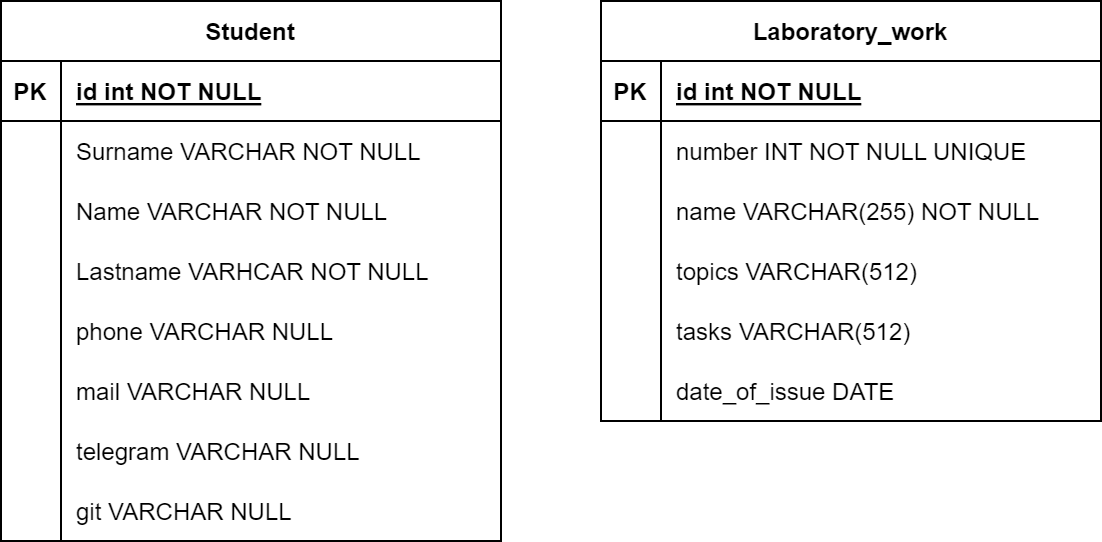

The diagram above was exported from draw.io. Its source (the exported page's mxGraphModel, read from the mxfile embedded in the PNG):
<mxGraphModel dx="1114" dy="597" grid="1" gridSize="10" guides="1" tooltips="1" connect="1" arrows="1" fold="1" page="1" pageScale="1" pageWidth="850" pageHeight="1100" math="0" shadow="0" extFonts="Permanent Marker^https://fonts.googleapis.com/css?family=Permanent+Marker">
  <root>
    <mxCell id="0" />
    <mxCell id="1" parent="0" />
    <mxCell id="C-vyLk0tnHw3VtMMgP7b-2" value="Student" style="shape=table;startSize=30;container=1;collapsible=1;childLayout=tableLayout;fixedRows=1;rowLines=0;fontStyle=1;align=center;resizeLast=1;" parent="1" vertex="1">
      <mxGeometry x="260" y="60" width="250" height="270" as="geometry" />
    </mxCell>
    <mxCell id="C-vyLk0tnHw3VtMMgP7b-3" value="" style="shape=partialRectangle;collapsible=0;dropTarget=0;pointerEvents=0;fillColor=none;points=[[0,0.5],[1,0.5]];portConstraint=eastwest;top=0;left=0;right=0;bottom=1;" parent="C-vyLk0tnHw3VtMMgP7b-2" vertex="1">
      <mxGeometry y="30" width="250" height="30" as="geometry" />
    </mxCell>
    <mxCell id="C-vyLk0tnHw3VtMMgP7b-4" value="PK" style="shape=partialRectangle;overflow=hidden;connectable=0;fillColor=none;top=0;left=0;bottom=0;right=0;fontStyle=1;" parent="C-vyLk0tnHw3VtMMgP7b-3" vertex="1">
      <mxGeometry width="30" height="30" as="geometry">
        <mxRectangle width="30" height="30" as="alternateBounds" />
      </mxGeometry>
    </mxCell>
    <mxCell id="C-vyLk0tnHw3VtMMgP7b-5" value="id int NOT NULL " style="shape=partialRectangle;overflow=hidden;connectable=0;fillColor=none;top=0;left=0;bottom=0;right=0;align=left;spacingLeft=6;fontStyle=5;" parent="C-vyLk0tnHw3VtMMgP7b-3" vertex="1">
      <mxGeometry x="30" width="220" height="30" as="geometry">
        <mxRectangle width="220" height="30" as="alternateBounds" />
      </mxGeometry>
    </mxCell>
    <mxCell id="C-vyLk0tnHw3VtMMgP7b-9" value="" style="shape=partialRectangle;collapsible=0;dropTarget=0;pointerEvents=0;fillColor=none;points=[[0,0.5],[1,0.5]];portConstraint=eastwest;top=0;left=0;right=0;bottom=0;" parent="C-vyLk0tnHw3VtMMgP7b-2" vertex="1">
      <mxGeometry y="60" width="250" height="30" as="geometry" />
    </mxCell>
    <mxCell id="C-vyLk0tnHw3VtMMgP7b-10" value="" style="shape=partialRectangle;overflow=hidden;connectable=0;fillColor=none;top=0;left=0;bottom=0;right=0;" parent="C-vyLk0tnHw3VtMMgP7b-9" vertex="1">
      <mxGeometry width="30" height="30" as="geometry">
        <mxRectangle width="30" height="30" as="alternateBounds" />
      </mxGeometry>
    </mxCell>
    <mxCell id="C-vyLk0tnHw3VtMMgP7b-11" value="Surname VARCHAR NOT NULL" style="shape=partialRectangle;overflow=hidden;connectable=0;fillColor=none;top=0;left=0;bottom=0;right=0;align=left;spacingLeft=6;" parent="C-vyLk0tnHw3VtMMgP7b-9" vertex="1">
      <mxGeometry x="30" width="220" height="30" as="geometry">
        <mxRectangle width="220" height="30" as="alternateBounds" />
      </mxGeometry>
    </mxCell>
    <mxCell id="r19dCwzTpwtzCdEbo6cf-1" style="shape=partialRectangle;collapsible=0;dropTarget=0;pointerEvents=0;fillColor=none;points=[[0,0.5],[1,0.5]];portConstraint=eastwest;top=0;left=0;right=0;bottom=0;" parent="C-vyLk0tnHw3VtMMgP7b-2" vertex="1">
      <mxGeometry y="90" width="250" height="30" as="geometry" />
    </mxCell>
    <mxCell id="r19dCwzTpwtzCdEbo6cf-2" style="shape=partialRectangle;overflow=hidden;connectable=0;fillColor=none;top=0;left=0;bottom=0;right=0;" parent="r19dCwzTpwtzCdEbo6cf-1" vertex="1">
      <mxGeometry width="30" height="30" as="geometry">
        <mxRectangle width="30" height="30" as="alternateBounds" />
      </mxGeometry>
    </mxCell>
    <mxCell id="r19dCwzTpwtzCdEbo6cf-3" value="Name VARCHAR NOT NULL" style="shape=partialRectangle;overflow=hidden;connectable=0;fillColor=none;top=0;left=0;bottom=0;right=0;align=left;spacingLeft=6;" parent="r19dCwzTpwtzCdEbo6cf-1" vertex="1">
      <mxGeometry x="30" width="220" height="30" as="geometry">
        <mxRectangle width="220" height="30" as="alternateBounds" />
      </mxGeometry>
    </mxCell>
    <mxCell id="r19dCwzTpwtzCdEbo6cf-4" style="shape=partialRectangle;collapsible=0;dropTarget=0;pointerEvents=0;fillColor=none;points=[[0,0.5],[1,0.5]];portConstraint=eastwest;top=0;left=0;right=0;bottom=0;" parent="C-vyLk0tnHw3VtMMgP7b-2" vertex="1">
      <mxGeometry y="120" width="250" height="30" as="geometry" />
    </mxCell>
    <mxCell id="r19dCwzTpwtzCdEbo6cf-5" style="shape=partialRectangle;overflow=hidden;connectable=0;fillColor=none;top=0;left=0;bottom=0;right=0;" parent="r19dCwzTpwtzCdEbo6cf-4" vertex="1">
      <mxGeometry width="30" height="30" as="geometry">
        <mxRectangle width="30" height="30" as="alternateBounds" />
      </mxGeometry>
    </mxCell>
    <mxCell id="r19dCwzTpwtzCdEbo6cf-6" value="Lastname VARHCAR NOT NULL" style="shape=partialRectangle;overflow=hidden;connectable=0;fillColor=none;top=0;left=0;bottom=0;right=0;align=left;spacingLeft=6;" parent="r19dCwzTpwtzCdEbo6cf-4" vertex="1">
      <mxGeometry x="30" width="220" height="30" as="geometry">
        <mxRectangle width="220" height="30" as="alternateBounds" />
      </mxGeometry>
    </mxCell>
    <mxCell id="r19dCwzTpwtzCdEbo6cf-7" style="shape=partialRectangle;collapsible=0;dropTarget=0;pointerEvents=0;fillColor=none;points=[[0,0.5],[1,0.5]];portConstraint=eastwest;top=0;left=0;right=0;bottom=0;" parent="C-vyLk0tnHw3VtMMgP7b-2" vertex="1">
      <mxGeometry y="150" width="250" height="30" as="geometry" />
    </mxCell>
    <mxCell id="r19dCwzTpwtzCdEbo6cf-8" style="shape=partialRectangle;overflow=hidden;connectable=0;fillColor=none;top=0;left=0;bottom=0;right=0;" parent="r19dCwzTpwtzCdEbo6cf-7" vertex="1">
      <mxGeometry width="30" height="30" as="geometry">
        <mxRectangle width="30" height="30" as="alternateBounds" />
      </mxGeometry>
    </mxCell>
    <mxCell id="r19dCwzTpwtzCdEbo6cf-9" value="phone VARCHAR NULL" style="shape=partialRectangle;overflow=hidden;connectable=0;fillColor=none;top=0;left=0;bottom=0;right=0;align=left;spacingLeft=6;" parent="r19dCwzTpwtzCdEbo6cf-7" vertex="1">
      <mxGeometry x="30" width="220" height="30" as="geometry">
        <mxRectangle width="220" height="30" as="alternateBounds" />
      </mxGeometry>
    </mxCell>
    <mxCell id="r19dCwzTpwtzCdEbo6cf-10" style="shape=partialRectangle;collapsible=0;dropTarget=0;pointerEvents=0;fillColor=none;points=[[0,0.5],[1,0.5]];portConstraint=eastwest;top=0;left=0;right=0;bottom=0;" parent="C-vyLk0tnHw3VtMMgP7b-2" vertex="1">
      <mxGeometry y="180" width="250" height="30" as="geometry" />
    </mxCell>
    <mxCell id="r19dCwzTpwtzCdEbo6cf-11" style="shape=partialRectangle;overflow=hidden;connectable=0;fillColor=none;top=0;left=0;bottom=0;right=0;" parent="r19dCwzTpwtzCdEbo6cf-10" vertex="1">
      <mxGeometry width="30" height="30" as="geometry">
        <mxRectangle width="30" height="30" as="alternateBounds" />
      </mxGeometry>
    </mxCell>
    <mxCell id="r19dCwzTpwtzCdEbo6cf-12" value="mail VARCHAR NULL" style="shape=partialRectangle;overflow=hidden;connectable=0;fillColor=none;top=0;left=0;bottom=0;right=0;align=left;spacingLeft=6;" parent="r19dCwzTpwtzCdEbo6cf-10" vertex="1">
      <mxGeometry x="30" width="220" height="30" as="geometry">
        <mxRectangle width="220" height="30" as="alternateBounds" />
      </mxGeometry>
    </mxCell>
    <mxCell id="r19dCwzTpwtzCdEbo6cf-13" style="shape=partialRectangle;collapsible=0;dropTarget=0;pointerEvents=0;fillColor=none;points=[[0,0.5],[1,0.5]];portConstraint=eastwest;top=0;left=0;right=0;bottom=0;" parent="C-vyLk0tnHw3VtMMgP7b-2" vertex="1">
      <mxGeometry y="210" width="250" height="30" as="geometry" />
    </mxCell>
    <mxCell id="r19dCwzTpwtzCdEbo6cf-14" style="shape=partialRectangle;overflow=hidden;connectable=0;fillColor=none;top=0;left=0;bottom=0;right=0;" parent="r19dCwzTpwtzCdEbo6cf-13" vertex="1">
      <mxGeometry width="30" height="30" as="geometry">
        <mxRectangle width="30" height="30" as="alternateBounds" />
      </mxGeometry>
    </mxCell>
    <mxCell id="r19dCwzTpwtzCdEbo6cf-15" value="telegram VARCHAR NULL" style="shape=partialRectangle;overflow=hidden;connectable=0;fillColor=none;top=0;left=0;bottom=0;right=0;align=left;spacingLeft=6;" parent="r19dCwzTpwtzCdEbo6cf-13" vertex="1">
      <mxGeometry x="30" width="220" height="30" as="geometry">
        <mxRectangle width="220" height="30" as="alternateBounds" />
      </mxGeometry>
    </mxCell>
    <mxCell id="r19dCwzTpwtzCdEbo6cf-16" style="shape=partialRectangle;collapsible=0;dropTarget=0;pointerEvents=0;fillColor=none;points=[[0,0.5],[1,0.5]];portConstraint=eastwest;top=0;left=0;right=0;bottom=0;" parent="C-vyLk0tnHw3VtMMgP7b-2" vertex="1">
      <mxGeometry y="240" width="250" height="30" as="geometry" />
    </mxCell>
    <mxCell id="r19dCwzTpwtzCdEbo6cf-17" style="shape=partialRectangle;overflow=hidden;connectable=0;fillColor=none;top=0;left=0;bottom=0;right=0;" parent="r19dCwzTpwtzCdEbo6cf-16" vertex="1">
      <mxGeometry width="30" height="30" as="geometry">
        <mxRectangle width="30" height="30" as="alternateBounds" />
      </mxGeometry>
    </mxCell>
    <mxCell id="r19dCwzTpwtzCdEbo6cf-18" value="git VARCHAR NULL" style="shape=partialRectangle;overflow=hidden;connectable=0;fillColor=none;top=0;left=0;bottom=0;right=0;align=left;spacingLeft=6;" parent="r19dCwzTpwtzCdEbo6cf-16" vertex="1">
      <mxGeometry x="30" width="220" height="30" as="geometry">
        <mxRectangle width="220" height="30" as="alternateBounds" />
      </mxGeometry>
    </mxCell>
    <mxCell id="Fprv4E5tCJJ1SigbWGSK-1" value="Laboratory_work" style="shape=table;startSize=30;container=1;collapsible=1;childLayout=tableLayout;fixedRows=1;rowLines=0;fontStyle=1;align=center;resizeLast=1;" vertex="1" parent="1">
      <mxGeometry x="560" y="60" width="250" height="210" as="geometry" />
    </mxCell>
    <mxCell id="Fprv4E5tCJJ1SigbWGSK-2" value="" style="shape=partialRectangle;collapsible=0;dropTarget=0;pointerEvents=0;fillColor=none;points=[[0,0.5],[1,0.5]];portConstraint=eastwest;top=0;left=0;right=0;bottom=1;" vertex="1" parent="Fprv4E5tCJJ1SigbWGSK-1">
      <mxGeometry y="30" width="250" height="30" as="geometry" />
    </mxCell>
    <mxCell id="Fprv4E5tCJJ1SigbWGSK-3" value="PK" style="shape=partialRectangle;overflow=hidden;connectable=0;fillColor=none;top=0;left=0;bottom=0;right=0;fontStyle=1;" vertex="1" parent="Fprv4E5tCJJ1SigbWGSK-2">
      <mxGeometry width="30" height="30" as="geometry">
        <mxRectangle width="30" height="30" as="alternateBounds" />
      </mxGeometry>
    </mxCell>
    <mxCell id="Fprv4E5tCJJ1SigbWGSK-4" value="id int NOT NULL " style="shape=partialRectangle;overflow=hidden;connectable=0;fillColor=none;top=0;left=0;bottom=0;right=0;align=left;spacingLeft=6;fontStyle=5;" vertex="1" parent="Fprv4E5tCJJ1SigbWGSK-2">
      <mxGeometry x="30" width="220" height="30" as="geometry">
        <mxRectangle width="220" height="30" as="alternateBounds" />
      </mxGeometry>
    </mxCell>
    <mxCell id="Fprv4E5tCJJ1SigbWGSK-5" value="" style="shape=partialRectangle;collapsible=0;dropTarget=0;pointerEvents=0;fillColor=none;points=[[0,0.5],[1,0.5]];portConstraint=eastwest;top=0;left=0;right=0;bottom=0;" vertex="1" parent="Fprv4E5tCJJ1SigbWGSK-1">
      <mxGeometry y="60" width="250" height="30" as="geometry" />
    </mxCell>
    <mxCell id="Fprv4E5tCJJ1SigbWGSK-6" value="" style="shape=partialRectangle;overflow=hidden;connectable=0;fillColor=none;top=0;left=0;bottom=0;right=0;" vertex="1" parent="Fprv4E5tCJJ1SigbWGSK-5">
      <mxGeometry width="30" height="30" as="geometry">
        <mxRectangle width="30" height="30" as="alternateBounds" />
      </mxGeometry>
    </mxCell>
    <mxCell id="Fprv4E5tCJJ1SigbWGSK-7" value="number INT NOT NULL UNIQUE" style="shape=partialRectangle;overflow=hidden;connectable=0;fillColor=none;top=0;left=0;bottom=0;right=0;align=left;spacingLeft=6;" vertex="1" parent="Fprv4E5tCJJ1SigbWGSK-5">
      <mxGeometry x="30" width="220" height="30" as="geometry">
        <mxRectangle width="220" height="30" as="alternateBounds" />
      </mxGeometry>
    </mxCell>
    <mxCell id="Fprv4E5tCJJ1SigbWGSK-8" style="shape=partialRectangle;collapsible=0;dropTarget=0;pointerEvents=0;fillColor=none;points=[[0,0.5],[1,0.5]];portConstraint=eastwest;top=0;left=0;right=0;bottom=0;" vertex="1" parent="Fprv4E5tCJJ1SigbWGSK-1">
      <mxGeometry y="90" width="250" height="30" as="geometry" />
    </mxCell>
    <mxCell id="Fprv4E5tCJJ1SigbWGSK-9" style="shape=partialRectangle;overflow=hidden;connectable=0;fillColor=none;top=0;left=0;bottom=0;right=0;" vertex="1" parent="Fprv4E5tCJJ1SigbWGSK-8">
      <mxGeometry width="30" height="30" as="geometry">
        <mxRectangle width="30" height="30" as="alternateBounds" />
      </mxGeometry>
    </mxCell>
    <mxCell id="Fprv4E5tCJJ1SigbWGSK-10" value="name VARCHAR(255) NOT NULL" style="shape=partialRectangle;overflow=hidden;connectable=0;fillColor=none;top=0;left=0;bottom=0;right=0;align=left;spacingLeft=6;" vertex="1" parent="Fprv4E5tCJJ1SigbWGSK-8">
      <mxGeometry x="30" width="220" height="30" as="geometry">
        <mxRectangle width="220" height="30" as="alternateBounds" />
      </mxGeometry>
    </mxCell>
    <mxCell id="Fprv4E5tCJJ1SigbWGSK-11" style="shape=partialRectangle;collapsible=0;dropTarget=0;pointerEvents=0;fillColor=none;points=[[0,0.5],[1,0.5]];portConstraint=eastwest;top=0;left=0;right=0;bottom=0;" vertex="1" parent="Fprv4E5tCJJ1SigbWGSK-1">
      <mxGeometry y="120" width="250" height="30" as="geometry" />
    </mxCell>
    <mxCell id="Fprv4E5tCJJ1SigbWGSK-12" style="shape=partialRectangle;overflow=hidden;connectable=0;fillColor=none;top=0;left=0;bottom=0;right=0;" vertex="1" parent="Fprv4E5tCJJ1SigbWGSK-11">
      <mxGeometry width="30" height="30" as="geometry">
        <mxRectangle width="30" height="30" as="alternateBounds" />
      </mxGeometry>
    </mxCell>
    <mxCell id="Fprv4E5tCJJ1SigbWGSK-13" value="topics VARCHAR(512)" style="shape=partialRectangle;overflow=hidden;connectable=0;fillColor=none;top=0;left=0;bottom=0;right=0;align=left;spacingLeft=6;" vertex="1" parent="Fprv4E5tCJJ1SigbWGSK-11">
      <mxGeometry x="30" width="220" height="30" as="geometry">
        <mxRectangle width="220" height="30" as="alternateBounds" />
      </mxGeometry>
    </mxCell>
    <mxCell id="Fprv4E5tCJJ1SigbWGSK-14" style="shape=partialRectangle;collapsible=0;dropTarget=0;pointerEvents=0;fillColor=none;points=[[0,0.5],[1,0.5]];portConstraint=eastwest;top=0;left=0;right=0;bottom=0;" vertex="1" parent="Fprv4E5tCJJ1SigbWGSK-1">
      <mxGeometry y="150" width="250" height="30" as="geometry" />
    </mxCell>
    <mxCell id="Fprv4E5tCJJ1SigbWGSK-15" style="shape=partialRectangle;overflow=hidden;connectable=0;fillColor=none;top=0;left=0;bottom=0;right=0;" vertex="1" parent="Fprv4E5tCJJ1SigbWGSK-14">
      <mxGeometry width="30" height="30" as="geometry">
        <mxRectangle width="30" height="30" as="alternateBounds" />
      </mxGeometry>
    </mxCell>
    <mxCell id="Fprv4E5tCJJ1SigbWGSK-16" value="tasks VARCHAR(512)" style="shape=partialRectangle;overflow=hidden;connectable=0;fillColor=none;top=0;left=0;bottom=0;right=0;align=left;spacingLeft=6;" vertex="1" parent="Fprv4E5tCJJ1SigbWGSK-14">
      <mxGeometry x="30" width="220" height="30" as="geometry">
        <mxRectangle width="220" height="30" as="alternateBounds" />
      </mxGeometry>
    </mxCell>
    <mxCell id="Fprv4E5tCJJ1SigbWGSK-17" style="shape=partialRectangle;collapsible=0;dropTarget=0;pointerEvents=0;fillColor=none;points=[[0,0.5],[1,0.5]];portConstraint=eastwest;top=0;left=0;right=0;bottom=0;" vertex="1" parent="Fprv4E5tCJJ1SigbWGSK-1">
      <mxGeometry y="180" width="250" height="30" as="geometry" />
    </mxCell>
    <mxCell id="Fprv4E5tCJJ1SigbWGSK-18" style="shape=partialRectangle;overflow=hidden;connectable=0;fillColor=none;top=0;left=0;bottom=0;right=0;" vertex="1" parent="Fprv4E5tCJJ1SigbWGSK-17">
      <mxGeometry width="30" height="30" as="geometry">
        <mxRectangle width="30" height="30" as="alternateBounds" />
      </mxGeometry>
    </mxCell>
    <mxCell id="Fprv4E5tCJJ1SigbWGSK-19" value="date_of_issue DATE" style="shape=partialRectangle;overflow=hidden;connectable=0;fillColor=none;top=0;left=0;bottom=0;right=0;align=left;spacingLeft=6;" vertex="1" parent="Fprv4E5tCJJ1SigbWGSK-17">
      <mxGeometry x="30" width="220" height="30" as="geometry">
        <mxRectangle width="220" height="30" as="alternateBounds" />
      </mxGeometry>
    </mxCell>
  </root>
</mxGraphModel>